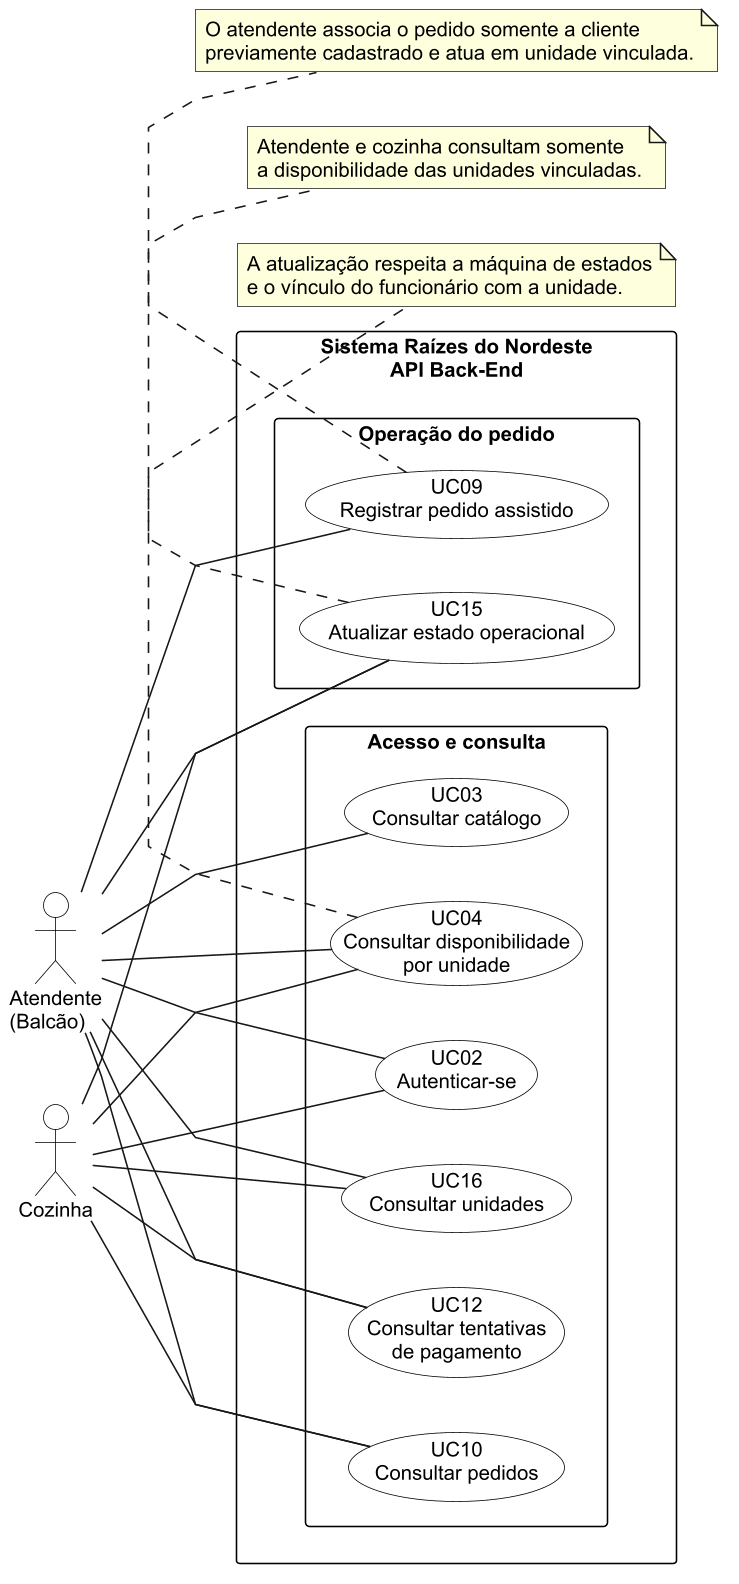

The diagram above was rendered by PlantUML. Its source (embedded in the PNG):
@startuml

left to right direction
scale max 1500 width
skinparam dpi 150
skinparam shadowing false
skinparam packageStyle rectangle
skinparam linetype polyline
skinparam defaultFontName Arial
skinparam defaultFontSize 13
skinparam actor {
  BackgroundColor white
  BorderColor black
}
skinparam usecase {
  BackgroundColor white
  BorderColor black
}
skinparam rectangle {
  BackgroundColor white
  BorderColor black
}

actor "Atendente\n(Balcão)" as Atendente
actor "Cozinha" as Cozinha

rectangle "Sistema Raízes do Nordeste\nAPI Back-End" {
  package "Acesso e consulta" {
    usecase "UC02\nAutenticar-se" as UC02
    usecase "UC03\nConsultar catálogo" as UC03
    usecase "UC04\nConsultar disponibilidade\npor unidade" as UC04
    usecase "UC10\nConsultar pedidos" as UC10
    usecase "UC12\nConsultar tentativas\nde pagamento" as UC12
    usecase "UC16\nConsultar unidades" as UC16
  }

  package "Operação do pedido" {
    usecase "UC09\nRegistrar pedido assistido" as UC09
    usecase "UC15\nAtualizar estado operacional" as UC15
  }
}

Atendente -- UC02
Atendente -- UC03
Atendente -- UC04
Atendente -- UC09
Atendente -- UC10
Atendente -- UC12
Atendente -- UC15
Atendente -- UC16

Cozinha -- UC02
Cozinha -- UC04
Cozinha -- UC10
Cozinha -- UC12
Cozinha -- UC15
Cozinha -- UC16

note bottom of UC04
  Atendente e cozinha consultam somente
  a disponibilidade das unidades vinculadas.
end note

note bottom of UC09
  O atendente associa o pedido somente a cliente
  previamente cadastrado e atua em unidade vinculada.
end note

note bottom of UC15
  A atualização respeita a máquina de estados
  e o vínculo do funcionário com a unidade.
end note
@enduml